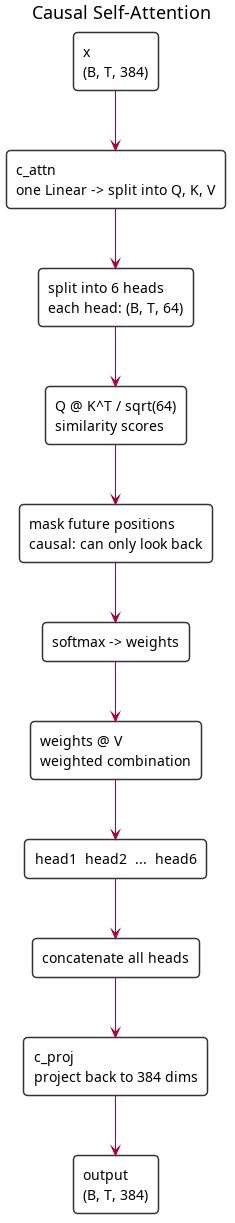

The diagram above was rendered by PlantUML. Its source (embedded in the PNG):
@startuml
title Causal Self-Attention

skinparam shadowing false
skinparam roundcorner 8
skinparam defaultFontName SansSerif
skinparam rectangle {
  BackgroundColor #FFFFFF
  BorderColor #333333
}

rectangle "x\n(B, T, 384)" as input
rectangle "c_attn\none Linear -> split into Q, K, V" as cattn
rectangle "split into 6 heads\neach head: (B, T, 64)" as split
rectangle "Q @ K^T / sqrt(64)\nsimilarity scores" as scores
rectangle "mask future positions\ncausal: can only look back" as mask
rectangle "softmax -> weights" as softmax
rectangle "weights @ V\nweighted combination" as values
rectangle "head1  head2  ...  head6" as heads
rectangle "concatenate all heads" as concat
rectangle "c_proj\nproject back to 384 dims" as cproj
rectangle "output\n(B, T, 384)" as output

input -down-> cattn
cattn -down-> split
split -down-> scores
scores -down-> mask
mask -down-> softmax
softmax -down-> values
values -down-> heads
heads -down-> concat
concat -down-> cproj
cproj -down-> output
@enduml